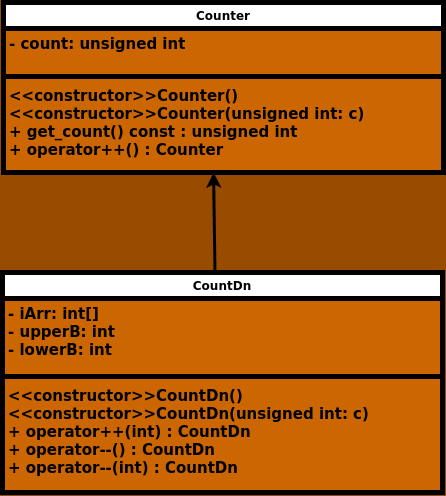

The diagram above was exported from draw.io. Its source (the exported page's mxGraphModel, read from the mxfile embedded in the PNG):
<mxGraphModel dx="2146" dy="1171" grid="1" gridSize="10" guides="1" tooltips="1" connect="1" arrows="1" fold="1" page="1" pageScale="1" pageWidth="1169" pageHeight="827" background="#994C00" math="0" shadow="0">
  <root>
    <mxCell id="0" />
    <mxCell id="1" parent="0" />
    <mxCell id="CaPYCVL_c0tDYkiFNutb-1" value="CountDn" style="swimlane;fontStyle=1;align=center;verticalAlign=top;childLayout=stackLayout;horizontal=1;startSize=26;horizontalStack=0;resizeParent=1;resizeParentMax=0;resizeLast=0;collapsible=1;marginBottom=0;whiteSpace=wrap;html=1;strokeWidth=5;swimlaneFillColor=#CC6600;" parent="1" vertex="1">
      <mxGeometry x="364" y="390" width="440" height="220" as="geometry" />
    </mxCell>
    <mxCell id="CaPYCVL_c0tDYkiFNutb-2" value="&lt;span style=&quot;font-size: 15px;&quot;&gt;&lt;b&gt;- iArr: int[]&lt;/b&gt;&lt;/span&gt;&lt;div&gt;&lt;span style=&quot;font-size: 15px;&quot;&gt;&lt;b&gt;- upperB: int&lt;/b&gt;&lt;/span&gt;&lt;/div&gt;&lt;div&gt;&lt;span style=&quot;font-size: 15px;&quot;&gt;&lt;b&gt;- lowerB: int&lt;/b&gt;&lt;/span&gt;&lt;/div&gt;" style="text;strokeColor=none;fillColor=none;align=left;verticalAlign=top;spacingLeft=4;spacingRight=4;overflow=hidden;rotatable=0;points=[[0,0.5],[1,0.5]];portConstraint=eastwest;whiteSpace=wrap;html=1;" parent="CaPYCVL_c0tDYkiFNutb-1" vertex="1">
      <mxGeometry y="26" width="440" height="74" as="geometry" />
    </mxCell>
    <mxCell id="CaPYCVL_c0tDYkiFNutb-3" value="" style="line;strokeWidth=5;fillColor=none;align=left;verticalAlign=middle;spacingTop=-1;spacingLeft=3;spacingRight=3;rotatable=0;labelPosition=right;points=[];portConstraint=eastwest;strokeColor=inherit;" parent="CaPYCVL_c0tDYkiFNutb-1" vertex="1">
      <mxGeometry y="100" width="440" height="8" as="geometry" />
    </mxCell>
    <mxCell id="CaPYCVL_c0tDYkiFNutb-4" value="&lt;div style=&quot;font-size: 15px;&quot;&gt;&lt;div&gt;&lt;b&gt;&amp;lt;&amp;lt;constructor&amp;gt;&amp;gt;CountDn()&lt;/b&gt;&lt;/div&gt;&lt;div&gt;&lt;b&gt;&amp;lt;&amp;lt;constructor&amp;gt;&amp;gt;CountDn(unsigned int: c)&lt;/b&gt;&lt;b&gt;&lt;br&gt;&lt;/b&gt;&lt;/div&gt;&lt;div&gt;&lt;b style=&quot;background-color: initial;&quot;&gt;+ operator++(int) : CountDn&lt;/b&gt;&lt;br&gt;&lt;/div&gt;&lt;div&gt;&lt;b style=&quot;background-color: initial;&quot;&gt;+ operator--() : CountDn&lt;/b&gt;&lt;b style=&quot;background-color: initial;&quot;&gt;&lt;br&gt;&lt;/b&gt;&lt;/div&gt;&lt;div&gt;&lt;b style=&quot;background-color: initial;&quot;&gt;+ operator--(int) : CountDn&lt;/b&gt;&lt;b style=&quot;background-color: initial;&quot;&gt;&lt;br&gt;&lt;/b&gt;&lt;/div&gt;&lt;/div&gt;" style="text;strokeColor=none;fillColor=none;align=left;verticalAlign=top;spacingLeft=4;spacingRight=4;overflow=hidden;rotatable=0;points=[[0,0.5],[1,0.5]];portConstraint=eastwest;whiteSpace=wrap;html=1;" parent="CaPYCVL_c0tDYkiFNutb-1" vertex="1">
      <mxGeometry y="108" width="440" height="112" as="geometry" />
    </mxCell>
    <mxCell id="PNeNUJ2iG8njDF8tH9TB-2" value="Counter" style="swimlane;fontStyle=1;align=center;verticalAlign=top;childLayout=stackLayout;horizontal=1;startSize=26;horizontalStack=0;resizeParent=1;resizeParentMax=0;resizeLast=0;collapsible=1;marginBottom=0;whiteSpace=wrap;html=1;strokeWidth=5;swimlaneFillColor=#CC6600;" parent="1" vertex="1">
      <mxGeometry x="365" y="120" width="440" height="170" as="geometry" />
    </mxCell>
    <mxCell id="PNeNUJ2iG8njDF8tH9TB-3" value="&lt;div&gt;&lt;span style=&quot;font-size: 15px;&quot;&gt;&lt;b&gt;- count: unsigned int&lt;/b&gt;&lt;/span&gt;&lt;/div&gt;" style="text;strokeColor=none;fillColor=none;align=left;verticalAlign=top;spacingLeft=4;spacingRight=4;overflow=hidden;rotatable=0;points=[[0,0.5],[1,0.5]];portConstraint=eastwest;whiteSpace=wrap;html=1;" parent="PNeNUJ2iG8njDF8tH9TB-2" vertex="1">
      <mxGeometry y="26" width="440" height="44" as="geometry" />
    </mxCell>
    <mxCell id="PNeNUJ2iG8njDF8tH9TB-4" value="" style="line;strokeWidth=5;fillColor=none;align=left;verticalAlign=middle;spacingTop=-1;spacingLeft=3;spacingRight=3;rotatable=0;labelPosition=right;points=[];portConstraint=eastwest;strokeColor=inherit;" parent="PNeNUJ2iG8njDF8tH9TB-2" vertex="1">
      <mxGeometry y="70" width="440" height="8" as="geometry" />
    </mxCell>
    <mxCell id="PNeNUJ2iG8njDF8tH9TB-5" value="&lt;div style=&quot;font-size: 15px;&quot;&gt;&lt;b&gt;&lt;font style=&quot;font-size: 15px;&quot;&gt;&amp;lt;&amp;lt;constructor&amp;gt;&amp;gt;Counter()&lt;/font&gt;&lt;/b&gt;&lt;/div&gt;&lt;div style=&quot;font-size: 15px;&quot;&gt;&lt;b&gt;&amp;lt;&amp;lt;constructor&amp;gt;&amp;gt;Counter(unsigned int: c)&lt;/b&gt;&lt;b&gt;&lt;font style=&quot;font-size: 15px;&quot;&gt;&lt;br&gt;&lt;/font&gt;&lt;/b&gt;&lt;/div&gt;&lt;div style=&quot;font-size: 15px;&quot;&gt;&lt;b&gt;+ get_count() const : unsigned int&lt;/b&gt;&lt;/div&gt;&lt;div style=&quot;font-size: 15px;&quot;&gt;&lt;div&gt;&lt;b style=&quot;background-color: initial;&quot;&gt;+ operator++() : Counter&lt;/b&gt;&lt;/div&gt;&lt;/div&gt;" style="text;strokeColor=none;fillColor=none;align=left;verticalAlign=top;spacingLeft=4;spacingRight=4;overflow=hidden;rotatable=0;points=[[0,0.5],[1,0.5]];portConstraint=eastwest;whiteSpace=wrap;html=1;" parent="PNeNUJ2iG8njDF8tH9TB-2" vertex="1">
      <mxGeometry y="78" width="440" height="92" as="geometry" />
    </mxCell>
    <mxCell id="PNeNUJ2iG8njDF8tH9TB-6" value="" style="endArrow=classic;html=1;rounded=0;entryX=0.491;entryY=0.975;entryDx=0;entryDy=0;entryPerimeter=0;strokeWidth=3;exitX=0.483;exitY=0.009;exitDx=0;exitDy=0;exitPerimeter=0;" parent="1" edge="1" source="CaPYCVL_c0tDYkiFNutb-1">
      <mxGeometry width="50" height="50" relative="1" as="geometry">
        <mxPoint x="575" y="418.55" as="sourcePoint" />
        <mxPoint x="575.04" y="289.99999999999994" as="targetPoint" />
      </mxGeometry>
    </mxCell>
  </root>
</mxGraphModel>